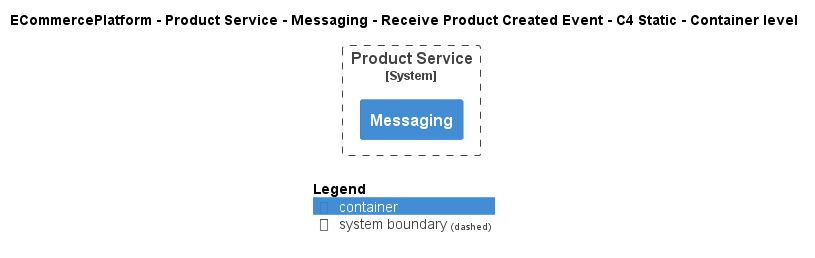

The diagram above was rendered by PlantUML. Its source (embedded in the PNG):
@startuml
!include ..\..\..\..\..\..\..\.c4s\C4_Container.puml

AddElementTag("c4interflow:lifecycle:new", $bgColor=green, $fontColor=#ffffff, $borderColor=green, $shadowing="False")
AddElementTag("c4interflow:lifecycle:changed", $bgColor=orange, $fontColor=#ffffff, $borderColor=orange, $shadowing="False")
AddElementTag("c4interflow:lifecycle:removed", $bgColor=red, $fontColor=#ffffff, $borderColor=red, $shadowing="False")

AddRelTag("c4interflow:lifecycle:new", $textColor=green, $lineColor=green)
AddRelTag("c4interflow:lifecycle:changed", $textColor=orange, $lineColor=orange)
AddRelTag("c4interflow:lifecycle:removed", $textColor=red, $lineColor=red)

SHOW_PERSON_PORTRAIT()
LAYOUT_TOP_DOWN()

skinparam linetype polyline

title ECommercePlatform - Product Service - Messaging - Receive Product Created Event - C4 Static - Container level


System_Boundary(ECommercePlatform.SoftwareSystems.ProductService, "Product Service") {
    Container(ECommercePlatform.SoftwareSystems.ProductService.Containers.Messaging, "Messaging", "", "")
}



SHOW_LEGEND()
@enduml